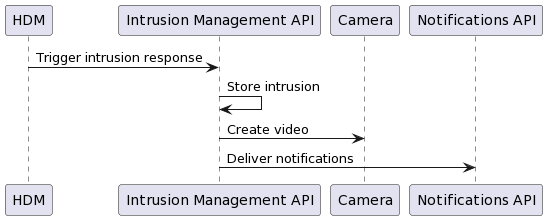

The diagram above was rendered by PlantUML. Its source (embedded in the PNG):
@startuml
HDM -> "Intrusion Management API": Trigger intrusion response

"Intrusion Management API" -> "Intrusion Management API": Store intrusion

"Intrusion Management API" -> Camera: Create video
"Intrusion Management API" -> "Notifications API": Deliver notifications
@enduml